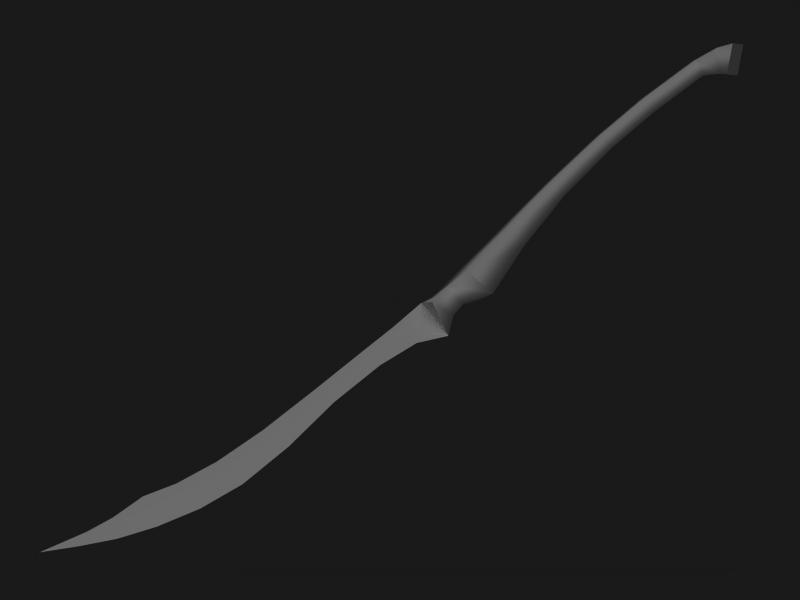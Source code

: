 # Source: long_handled_scimitar_0.blend  (saved by Blender 2.49.2; exported with 4.5.12 LTS)
import bpy
from mathutils import Matrix  # noqa: F401  (used for matrix-valued properties, if any)

bpy.ops.wm.read_factory_settings(use_empty=True)
scene = bpy.context.scene
scene.name = 'Scene'

# ---- collections
col_collection_1 = bpy.data.collections.new('Collection 1'); scene.collection.children.link(col_collection_1)

# ---- materials (node trees are filled in below, after node groups)
mat_scimitarmat = bpy.data.materials.new('ScimitarMat')
mat_scimitarmat.alpha_threshold = 0.0
mat_scimitarmat.preview_render_type = 'FLAT'
mat_scimitarmat.diffuse_color = (1.0, 1.0, 1.0, 1.0)
mat_scimitarmat.roughness = 0.5
mat_scimitarmat.specular_intensity = 1.0
mat_scimitarmat.line_color = (0.0, 0.0, 0.0, 1.0)
mat_wood_001 = bpy.data.materials.new('Wood.001')
mat_wood_001.alpha_threshold = 0.0
mat_wood_001.diffuse_color = (0.1788, 0.1788, 0.1788, 1.0)
mat_wood_001.roughness = 0.5
mat_wood_001.specular_intensity = 0.3
mat_wood_001.line_color = (0.0, 0.0, 0.0, 1.0)
mat_shinysteel_001 = bpy.data.materials.new('ShinySteel.001')
mat_shinysteel_001.alpha_threshold = 0.0
mat_shinysteel_001.diffuse_color = (1.0, 1.0, 1.0, 1.0)
mat_shinysteel_001.roughness = 0.5
mat_shinysteel_001.specular_intensity = 1.0
mat_shinysteel_001.line_color = (0.0, 0.0, 0.0, 1.0)
mat_dullsteel_001 = bpy.data.materials.new('DullSteel.001')
mat_dullsteel_001.alpha_threshold = 0.0
mat_dullsteel_001.diffuse_color = (0.7478, 0.7478, 0.7478, 1.0)
mat_dullsteel_001.roughness = 0.5
mat_dullsteel_001.specular_intensity = 0.75
mat_dullsteel_001.line_color = (0.0, 0.0, 0.0, 1.0)
mat_wood = bpy.data.materials.new('Wood')
mat_wood.alpha_threshold = 0.0
mat_wood.diffuse_color = (0.4289, 0.4116, 0.2681, 1.0)
mat_wood.roughness = 0.5
mat_wood.specular_intensity = 0.3
mat_wood.line_color = (0.0, 0.0, 0.0, 1.0)
mat_shinysteel = bpy.data.materials.new('ShinySteel')
mat_shinysteel.alpha_threshold = 0.0
mat_shinysteel.diffuse_color = (0.5054, 0.5054, 0.5054, 1.0)
mat_shinysteel.roughness = 0.5
mat_shinysteel.specular_intensity = 1.0
mat_shinysteel.line_color = (0.0, 0.0, 0.0, 1.0)
mat_dullsteel = bpy.data.materials.new('DullSteel')
mat_dullsteel.alpha_threshold = 0.0
mat_dullsteel.diffuse_color = (0.5054, 0.5054, 0.5054, 1.0)
mat_dullsteel.roughness = 0.5
mat_dullsteel.specular_intensity = 0.75
mat_dullsteel.line_color = (0.0, 0.0, 0.0, 1.0)
mat_trim = bpy.data.materials.new('Trim')
mat_trim.alpha_threshold = 0.0
mat_trim.diffuse_color = (0.3487, 0.3026, 0.1143, 1.0)
mat_trim.specular_color = (0.6714, 0.6714, 0.1631)
mat_trim.roughness = 0.5
mat_trim.specular_intensity = 1.0
mat_trim.line_color = (0.0, 0.0, 0.0, 1.0)

# ---- material node trees

# ---- world
world_world = bpy.data.worlds.new('World'); scene.world = world_world
world_world.color = (0.1, 0.1, 0.1)
world_world.use_sun_shadow = False
world_world.sun_shadow_jitter_overblur = 0.0
world_world.cycles.sampling_method = 'MANUAL'
world_world.cycles.sample_map_resolution = 256

# ---- cameras
cam_camera_001 = bpy.data.cameras.new('Camera.001')
cam_camera_001.type = 'ORTHO'
cam_camera_001.passepartout_alpha = 0.2
cam_camera_001.clip_end = 100.0
cam_camera_001.lens = 35.0
cam_camera_001.ortho_scale = 1.4
cam_camera_001.show_passepartout = False
cam_camera_001.show_safe_areas = True
cam_camera_001.dof.focus_distance = 0.0
cam_camera_001.dof.aperture_fstop = 128.0

# ---- lights
light_lamp_001 = bpy.data.lights.new('Lamp.001', 'SUN')
light_lamp_001.transmission_factor = 0.0
light_lamp_001.angle = 1.571
light_lamp_001.energy = 1.0
light_lamp_001.shadow_buffer_clip_start = 0.5
light_lamp_001.shadow_soft_size = 1.0
light_lamp_001.shadow_cascade_max_distance = 1000.0
light_lamp_001.cycles.use_multiple_importance_sampling = False

# ---- meshes
me_cube_003 = bpy.data.meshes.new('Cube.003')
me_cube_003.from_pydata([(0.03241, 0.2087, -1.299e-08), (0.07439, 0.08828, -1.456e-08), (0.033, 0.07072, -0.04063), (0.002045, 0.2013, -0.02891), (0.002045, 0.2013, 0.02891), (0.033, 0.07072, 0.04063), (-0.008395, 0.05315, -1.969e-08), (-0.02832, 0.1939, -9.34e-09), (-0.0484, 0.3384, 3.11e-08), (-0.02519, 0.3411, 0.02337), (-0.02519, 0.3411, -0.02337), (-0.001976, 0.3438, 2.814e-08), (-0.0211, 0.4785, 1.587e-07), (-0.04222, 0.4782, -0.02112), (-0.04222, 0.4782, 0.02112), (-0.06334, 0.478, 1.614e-07), (-0.06593, 0.7198, 4.425e-07), (-0.04529, 0.7153, 0.02112), (-0.04529, 0.7153, -0.02112), (-0.02465, 0.7108, 4.398e-07), (-0.005354, 0.7315, 6.012e-07), (-0.0292, 0.7533, -0.03236), (-0.0292, 0.7533, 0.03236), (-0.05305, 0.7752, 6.053e-07), (-0.02486, 0.8106, 7.22e-07), (-0.00941, 0.7744, 0.03932), (-0.00941, 0.7744, -0.03932), (0.006044, 0.7383, 7.17e-07), (-0.06891, 0.5952, 3.019e-07), (-0.04803, 0.5931, -0.02112), (-0.02715, 0.5909, 2.993e-07), (-0.04803, 0.5931, 0.02112), (0.01694, -0.01655, 0.005708), (0.01694, -0.01655, -0.005708), (0.08905, -0.03775, -2.009e-08), (-0.002758, -0.01338, 0.006), (-0.002758, -0.01338, -0.006), (0.01728, -0.08529, 0.005708), (0.05806, -0.0859, -2.738e-08), (0.01728, -0.08529, -0.005708), (0.0016, -0.08647, 0.006), (0.0016, -0.08647, -0.006), (0.01854, -0.1684, 0.005708), (0.04728, -0.1658, -2.738e-08), (0.01854, -0.1684, -0.005708), (0.002867, -0.1685, 0.006), (0.002867, -0.1685, -0.006), (0.04977, -0.283, -2.738e-08), (0.02097, -0.2856, 0.005708), (0.02097, -0.2856, -0.005708), (0.005296, -0.2856, 0.006), (0.005296, -0.2856, -0.006), (0.06646, -0.4127, -2.738e-08), (0.02768, -0.4162, 0.005708), (0.02768, -0.4162, -0.005708), (0.006114, -0.4163, 0.006), (0.006114, -0.4163, -0.006), (0.07003, -0.5314, -2.738e-08), (0.02032, -0.5249, 0.005708), (0.02032, -0.5249, -0.005708), (-0.001144, -0.5228, 0.006), (-0.001144, -0.5228, -0.006), (0.05529, -0.6216, -2.738e-08), (0.003258, -0.6113, 0.005708), (0.003258, -0.6113, -0.005708), (-0.01801, -0.6077, 0.006), (-0.01801, -0.6077, -0.006), (0.02768, -0.7021, -2.738e-08), (-0.01706, -0.6802, 0.005708), (-0.01706, -0.6802, -0.005708), (-0.0412, -0.6674, 0.006), (-0.0412, -0.6674, -0.006), (-0.005719, -0.7683, -2.772e-08), (-0.02982, -0.7391, 0.003425), (-0.02982, -0.7391, -0.003425), (-0.04743, -0.792, 0.001712), (-0.04459, -0.823, -2.797e-08), (-0.04743, -0.792, -0.001712), (-0.08893, -0.8789, -2.738e-08), (-0.04667, -0.7361, 0.0036), (-0.04667, -0.7361, -0.0036), (-0.05882, -0.7901, 0.0018), (-0.05882, -0.7901, -0.0018), (0.0515, 0.04002, -1.397e-08), (0.02372, 0.03264, -0.02874), (0.02372, 0.03264, 0.02874), (-0.004053, 0.02526, -1.761e-08), (0.02811, 0.004328, -0.0314), (0.05952, 0.004087, -1.408e-08), (-0.003289, 0.004568, -1.805e-08), (0.02811, 0.004327, 0.0314), (0.04227, -0.02496, -0.04389), (0.04227, -0.02496, 0.04389)], [], [(0, 1, 2, 3), (4, 7, 6, 5), (0, 4, 5, 1), (2, 6, 7, 3), (3, 7, 8, 10), (4, 0, 11, 9), (7, 4, 9, 8), (0, 3, 10, 11), (11, 10, 13, 12), (8, 9, 14, 15), (9, 11, 12, 14), (10, 8, 15, 13), (19, 18, 21, 20), (16, 17, 22, 23), (17, 19, 20, 22), (18, 16, 23, 21), (21, 23, 24, 26), (22, 20, 27, 25), (23, 22, 25, 24), (20, 21, 26, 27), (25, 27, 26, 24), (15, 28, 29, 13), (28, 16, 18, 29), (12, 30, 31, 14), (30, 19, 17, 31), (14, 31, 28, 15), (31, 17, 16, 28), (13, 29, 30, 12), (29, 18, 19, 30), (34, 32, 37, 38), (33, 34, 38, 39), (32, 35, 40, 37), (36, 33, 39, 41), (35, 36, 41, 40), (38, 37, 42, 43), (39, 38, 43, 44), (37, 40, 45, 42), (41, 39, 44, 46), (40, 41, 46, 45), (43, 42, 48, 47), (44, 43, 47, 49), (42, 45, 50, 48), (46, 44, 49, 51), (45, 46, 51, 50), (47, 48, 53, 52), (49, 47, 52, 54), (48, 50, 55, 53), (51, 49, 54, 56), (50, 51, 56, 55), (52, 53, 58, 57), (54, 52, 57, 59), (53, 55, 60, 58), (56, 54, 59, 61), (55, 56, 61, 60), (57, 58, 63, 62), (59, 57, 62, 64), (58, 60, 65, 63), (61, 59, 64, 66), (60, 61, 66, 65), (62, 63, 68, 67), (64, 62, 67, 69), (63, 65, 70, 68), (66, 64, 69, 71), (65, 66, 71, 70), (67, 68, 73, 72), (69, 67, 72, 74), (72, 73, 75, 76), (74, 72, 76, 77), (70, 71, 80, 79), (79, 80, 82, 81), (75, 81, 78), (78, 81, 82), (76, 78, 77), (77, 78, 82), (68, 70, 79, 73), (73, 79, 81, 75), (69, 74, 80, 71), (74, 77, 82, 80), (75, 78, 76), (2, 1, 83, 84), (5, 6, 86, 85), (1, 5, 85, 83), (6, 2, 84, 86), (84, 83, 88, 87), (85, 86, 89, 90), (83, 85, 90, 88), (86, 84, 87, 89), (87, 88, 34, 91), (88, 90, 92, 34), (35, 89, 36), (35, 92, 90, 89), (36, 89, 87, 91), (33, 36, 91), (33, 91, 34), (32, 34, 92), (32, 92, 35)])
me_cube_003.polygons.foreach_set('use_smooth', [True] * 96)
_k = set([(1, 2), (1, 5), (2, 6), (5, 6), (16, 17), (16, 18), (17, 19), (18, 19), (24, 25), (24, 26), (25, 27), (26, 27), (32, 34), (32, 35), (32, 37), (33, 34), (33, 36), (33, 39), (34, 38), (34, 91), (34, 92), (35, 36), (35, 40), (35, 92), (36, 41), (36, 91), (37, 42), (38, 43), (39, 44), (40, 45), (41, 46), (42, 48), (43, 47), (44, 49), (45, 50), (46, 51), (47, 52), (48, 53), (49, 54), (50, 55), (51, 56), (52, 57), (53, 58), (54, 59), (55, 60), (56, 61), (57, 62), (58, 63), (59, 64), (60, 65), (61, 66), (62, 67), (63, 68), (64, 69), (65, 70), (66, 71), (67, 72), (68, 73), (69, 74), (70, 71), (70, 79), (71, 80), (72, 76), (73, 75), (74, 77), (76, 78), (78, 81), (78, 82), (79, 81), (80, 82)])
me_cube_003.attributes.new('sharp_edge', 'BOOLEAN', 'EDGE').data.foreach_set('value', [ (min(e.vertices), max(e.vertices)) in _k for e in me_cube_003.edges])
_uv = me_cube_003.uv_layers.new(name='UVTex')
_uv.uv.foreach_set('vector', [0.2875, 0.4688, 0.152, 0.5268, 0.1366, 0.411, 0.2805, 0.3818, 0.2805, 0.2, 0.2769, 0.2909, 0.1154, 0.2909, 0.1366, 0.1708, 0.2875, 0.113, 0.2805, 0.2, 0.1366, 0.1708, 0.1521, 0.05496, 0.1366, 0.411, 0.1154, 0.2909, 0.2769, 0.2909, 0.2805, 0.3818, 0.2805, 0.3818, 0.2769, 0.2909, 0.4413, 0.2909, 0.4412, 0.3594, 0.2805, 0.2, 0.2875, 0.113, 0.4427, 0.1539, 0.4412, 0.2224, 0.2769, 0.2909, 0.2805, 0.2, 0.4412, 0.2224, 0.4413, 0.2909, 0.2875, 0.4688, 0.2805, 0.3818, 0.4412, 0.3594, 0.4427, 0.4279, 0.4427, 0.4279, 0.4412, 0.3594, 0.5956, 0.3525, 0.5944, 0.4143, 0.4413, 0.2909, 0.4412, 0.2224, 0.5956, 0.2293, 0.5972, 0.2909, 0.4412, 0.2224, 0.4427, 0.1539, 0.5945, 0.1675, 0.5956, 0.2293, 0.4412, 0.3594, 0.4413, 0.2909, 0.5972, 0.2909, 0.5956, 0.3525, 0.8788, 0.3985, 0.8867, 0.3462, 0.9261, 0.3633, 0.901, 0.4294, 0.8846, 0.2928, 0.8867, 0.2394, 0.9261, 0.2223, 0.9355, 0.2928, 0.8867, 0.2394, 0.8788, 0.1871, 0.901, 0.1562, 0.9261, 0.2223, 0.8867, 0.3462, 0.8846, 0.2928, 0.9355, 0.2928, 0.9261, 0.3633, 0.9261, 0.3633, 0.9355, 0.2928, 0.9755, 0.2928, 0.9526, 0.3841, 0.9261, 0.2223, 0.901, 0.1562, 0.9098, 0.1387, 0.9526, 0.2015, 0.9355, 0.2928, 0.9261, 0.2223, 0.9526, 0.2015, 0.9755, 0.2928, 0.901, 0.4294, 0.9261, 0.3633, 0.9526, 0.3841, 0.9098, 0.4469, 0.743, 0.6139, 0.743, 0.4978, 0.8056, 0.4978, 0.8056, 0.6139, 0.5972, 0.2909, 0.7263, 0.2909, 0.7236, 0.3522, 0.5956, 0.3525, 0.7263, 0.2909, 0.8653, 0.2909, 0.8607, 0.3536, 0.7236, 0.3522, 0.5945, 0.1675, 0.7208, 0.1682, 0.7236, 0.2297, 0.5956, 0.2293, 0.7208, 0.1682, 0.8559, 0.1664, 0.8607, 0.2283, 0.7236, 0.2297, 0.5956, 0.2293, 0.7236, 0.2297, 0.7263, 0.2909, 0.5972, 0.2909, 0.7236, 0.2297, 0.8607, 0.2283, 0.8653, 0.2909, 0.7263, 0.2909, 0.5956, 0.3525, 0.7236, 0.3522, 0.7208, 0.4137, 0.5944, 0.4143, 0.7236, 0.3522, 0.8607, 0.3536, 0.8559, 0.4154, 0.7208, 0.4137, 0.9523, 0.5688, 0.981, 0.7224, 0.9007, 0.7296, 0.8981, 0.6405, 0.981, 0.8321, 0.9522, 0.9858, 0.898, 0.9139, 0.9007, 0.8248, 0.981, 0.7224, 0.986, 0.7643, 0.9, 0.764, 0.9007, 0.7296, 0.986, 0.7902, 0.981, 0.8321, 0.9007, 0.8248, 0.9, 0.7903, 0.986, 0.7643, 0.986, 0.7902, 0.9, 0.7903, 0.9, 0.764, 0.8981, 0.6405, 0.9007, 0.7296, 0.8035, 0.7302, 0.8059, 0.6683, 0.9007, 0.8248, 0.898, 0.9139, 0.8057, 0.886, 0.8034, 0.8242, 0.9007, 0.7296, 0.9, 0.764, 0.8035, 0.7631, 0.8035, 0.7302, 0.9, 0.7903, 0.9007, 0.8248, 0.8034, 0.8242, 0.8036, 0.7913, 0.9, 0.764, 0.9, 0.7903, 0.8036, 0.7913, 0.8035, 0.7631, 0.8059, 0.6683, 0.8035, 0.7302, 0.673, 0.7269, 0.6757, 0.6677, 0.8034, 0.8242, 0.8057, 0.886, 0.6753, 0.8842, 0.673, 0.825, 0.8035, 0.7302, 0.8035, 0.7631, 0.673, 0.7598, 0.673, 0.7269, 0.8036, 0.7913, 0.8034, 0.8242, 0.673, 0.825, 0.6732, 0.7922, 0.8035, 0.7631, 0.8036, 0.7913, 0.6732, 0.7922, 0.673, 0.7598, 0.6757, 0.6677, 0.673, 0.7269, 0.5333, 0.7142, 0.5385, 0.6358, 0.673, 0.825, 0.6753, 0.8842, 0.5381, 0.9128, 0.5332, 0.8344, 0.673, 0.7269, 0.673, 0.7598, 0.5326, 0.7586, 0.5333, 0.7142, 0.6732, 0.7922, 0.673, 0.825, 0.5332, 0.8344, 0.5328, 0.79, 0.673, 0.7598, 0.6732, 0.7922, 0.5328, 0.79, 0.5326, 0.7586, 0.5385, 0.6358, 0.5333, 0.7142, 0.4103, 0.7137, 0.4107, 0.6084, 0.5332, 0.8344, 0.5381, 0.9128, 0.4103, 0.9386, 0.4102, 0.8333, 0.5333, 0.7142, 0.5326, 0.7586, 0.4096, 0.7597, 0.4103, 0.7137, 0.5328, 0.79, 0.5332, 0.8344, 0.4102, 0.8333, 0.4096, 0.7873, 0.5326, 0.7586, 0.5328, 0.79, 0.4096, 0.7873, 0.4096, 0.7597, 0.4107, 0.6084, 0.4103, 0.7137, 0.3089, 0.7148, 0.3107, 0.6045, 0.4102, 0.8333, 0.4103, 0.9386, 0.3106, 0.9423, 0.3088, 0.832, 0.4103, 0.7137, 0.4096, 0.7597, 0.3065, 0.7605, 0.3089, 0.7148, 0.4096, 0.7873, 0.4102, 0.8333, 0.3088, 0.832, 0.3064, 0.7864, 0.4096, 0.7597, 0.4096, 0.7873, 0.3064, 0.7864, 0.3065, 0.7605, 0.3107, 0.6045, 0.3089, 0.7148, 0.2315, 0.7152, 0.2174, 0.6194, 0.3088, 0.832, 0.3106, 0.9423, 0.2172, 0.9275, 0.2315, 0.8317, 0.3089, 0.7148, 0.3065, 0.7605, 0.2391, 0.7625, 0.2315, 0.7152, 0.3064, 0.7864, 0.3088, 0.832, 0.2315, 0.8317, 0.2393, 0.7842, 0.3065, 0.7605, 0.3064, 0.7864, 0.2393, 0.7842, 0.2391, 0.7625, 0.2174, 0.6194, 0.2315, 0.7152, 0.1663, 0.7273, 0.138, 0.6656, 0.2315, 0.8317, 0.2172, 0.9275, 0.1376, 0.8805, 0.1662, 0.8189, 0.138, 0.6656, 0.1663, 0.7273, 0.1015, 0.7395, 0.07096, 0.7197, 0.1662, 0.8189, 0.1376, 0.8805, 0.07058, 0.8247, 0.1013, 0.8056, 0.2391, 0.7625, 0.2393, 0.7842, 0.167, 0.7818, 0.1669, 0.7644, 0.1669, 0.7644, 0.167, 0.7818, 0.1001, 0.7815, 0.1002, 0.7634, 0.1015, 0.7395, 0.1002, 0.7634, 0.007767, 0.7714, 0.007767, 0.7714, 0.1002, 0.7634, 0.1001, 0.7815, 0.07058, 0.8247, 0.007767, 0.7714, 0.1013, 0.8056, 0.1013, 0.8056, 0.007767, 0.7714, 0.1001, 0.7815, 0.2315, 0.7152, 0.2391, 0.7625, 0.1669, 0.7644, 0.1663, 0.7273, 0.1663, 0.7273, 0.1669, 0.7644, 0.1002, 0.7634, 0.1015, 0.7395, 0.2315, 0.8317, 0.1662, 0.8189, 0.167, 0.7818, 0.2393, 0.7842, 0.1662, 0.8189, 0.1013, 0.8056, 0.1001, 0.7815, 0.167, 0.7818, 0.1015, 0.7395, 0.007767, 0.7714, 0.07096, 0.7197, 0.1366, 0.411, 0.152, 0.5268, 0.09676, 0.4873, 0.08856, 0.3951, 0.1366, 0.1708, 0.1154, 0.2909, 0.08051, 0.2909, 0.08856, 0.1867, 0.1521, 0.05496, 0.1366, 0.1708, 0.08856, 0.1867, 0.09676, 0.09441, 0.1154, 0.2909, 0.1366, 0.411, 0.08856, 0.3951, 0.08051, 0.2909, 0.08856, 0.3951, 0.09676, 0.4873, 0.05725, 0.5043, 0.04921, 0.4003, 0.08856, 0.1867, 0.08051, 0.2909, 0.05402, 0.2909, 0.04921, 0.1815, 0.09676, 0.09441, 0.08856, 0.1867, 0.04921, 0.1815, 0.05725, 0.07746, 0.08051, 0.2909, 0.08856, 0.3951, 0.04921, 0.4003, 0.05402, 0.2909, 0.04921, 0.4003, 0.05725, 0.5043, 0.008619, 0.5688, 0.007768, 0.4271, 0.05725, 0.07746, 0.04921, 0.1815, 0.007767, 0.1547, 0.008618, 0.01297, 0.03222, 0.2788, 0.05402, 0.2909, 0.03222, 0.303, 0.03222, 0.2788, 0.007767, 0.1547, 0.04921, 0.1815, 0.05402, 0.2909, 0.03222, 0.303, 0.05402, 0.2909, 0.04921, 0.4003, 0.007768, 0.4271, 0.6585, 0.5807, 0.6362, 0.5824, 0.6856, 0.4978, 0.6585, 0.5807, 0.6856, 0.4978, 0.743, 0.5824, 0.5517, 0.4995, 0.6362, 0.4978, 0.5788, 0.5824, 0.5517, 0.4995, 0.5788, 0.5824, 0.5293, 0.4978])
me_cube_003.materials.append(mat_scimitarmat)
me_cube_003.use_remesh_preserve_volume = False
me_cube_003.use_remesh_preserve_attributes = False
me_cube_003.use_mirror_vertex_groups = False
me_cube_003.update()
me_cube_002 = bpy.data.meshes.new('Cube.002')
me_cube_002.from_pydata([(0.03241, 0.2087, -1.299e-08), (0.07439, 0.08828, -1.456e-08), (0.033, 0.07072, -0.04063), (0.002045, 0.2013, -0.02891), (0.002045, 0.2013, 0.02891), (0.033, 0.07072, 0.04063), (-0.008395, 0.05315, -1.969e-08), (-0.02832, 0.1939, -9.34e-09), (-0.0484, 0.3384, 3.11e-08), (-0.02519, 0.3411, 0.02337), (-0.02519, 0.3411, -0.02337), (-0.001976, 0.3438, 2.814e-08), (-0.0211, 0.4785, 1.587e-07), (-0.04222, 0.4782, -0.02112), (-0.04222, 0.4782, 0.02112), (-0.06334, 0.478, 1.614e-07), (-0.06593, 0.7198, 4.425e-07), (-0.04529, 0.7153, 0.02112), (-0.04529, 0.7153, -0.02112), (-0.02465, 0.7108, 4.398e-07), (-0.005354, 0.7315, 6.012e-07), (-0.0292, 0.7533, -0.03236), (-0.0292, 0.7533, 0.03236), (-0.05305, 0.7752, 6.053e-07), (-0.02486, 0.8106, 7.22e-07), (-0.00941, 0.7744, 0.03932), (-0.00941, 0.7744, -0.03932), (0.006044, 0.7383, 7.17e-07), (-0.06891, 0.5952, 3.019e-07), (-0.04803, 0.5931, -0.02112), (-0.02715, 0.5909, 2.993e-07), (-0.04803, 0.5931, 0.02112), (0.01694, -0.01655, 0.005708), (0.01694, -0.01655, -0.005708), (0.08905, -0.03775, -2.009e-08), (-0.002758, -0.01338, 0.006), (-0.002758, -0.01338, -0.006), (0.01728, -0.08529, 0.005708), (0.05806, -0.0859, -2.738e-08), (0.01728, -0.08529, -0.005708), (0.0016, -0.08647, 0.006), (0.0016, -0.08647, -0.006), (0.01854, -0.1684, 0.005708), (0.04728, -0.1658, -2.738e-08), (0.01854, -0.1684, -0.005708), (0.002867, -0.1685, 0.006), (0.002867, -0.1685, -0.006), (0.04977, -0.283, -2.738e-08), (0.02097, -0.2856, 0.005708), (0.02097, -0.2856, -0.005708), (0.005296, -0.2856, 0.006), (0.005296, -0.2856, -0.006), (0.06646, -0.4127, -2.738e-08), (0.02768, -0.4162, 0.005708), (0.02768, -0.4162, -0.005708), (0.006114, -0.4163, 0.006), (0.006114, -0.4163, -0.006), (0.07003, -0.5314, -2.738e-08), (0.02032, -0.5249, 0.005708), (0.02032, -0.5249, -0.005708), (-0.001144, -0.5228, 0.006), (-0.001144, -0.5228, -0.006), (0.05529, -0.6216, -2.738e-08), (0.003258, -0.6113, 0.005708), (0.003258, -0.6113, -0.005708), (-0.01801, -0.6077, 0.006), (-0.01801, -0.6077, -0.006), (0.02768, -0.7021, -2.738e-08), (-0.01706, -0.6802, 0.005708), (-0.01706, -0.6802, -0.005708), (-0.0412, -0.6674, 0.006), (-0.0412, -0.6674, -0.006), (-0.005719, -0.7683, -2.772e-08), (-0.02982, -0.7391, 0.003425), (-0.02982, -0.7391, -0.003425), (-0.04743, -0.792, 0.001712), (-0.04459, -0.823, -2.797e-08), (-0.04743, -0.792, -0.001712), (-0.08893, -0.8789, -2.738e-08), (-0.04667, -0.7361, 0.0036), (-0.04667, -0.7361, -0.0036), (-0.05882, -0.7901, 0.0018), (-0.05882, -0.7901, -0.0018), (0.0515, 0.04002, -1.397e-08), (0.02372, 0.03264, -0.02874), (0.02372, 0.03264, 0.02874), (-0.004053, 0.02526, -1.761e-08), (0.02811, 0.004328, -0.0314), (0.05952, 0.004087, -1.408e-08), (-0.003289, 0.004568, -1.805e-08), (0.02811, 0.004327, 0.0314), (0.04227, -0.02496, -0.04389), (0.04227, -0.02496, 0.04389)], [], [(0, 1, 2, 3), (4, 7, 6, 5), (0, 4, 5, 1), (2, 6, 7, 3), (3, 7, 8, 10), (4, 0, 11, 9), (7, 4, 9, 8), (0, 3, 10, 11), (11, 10, 13, 12), (8, 9, 14, 15), (9, 11, 12, 14), (10, 8, 15, 13), (19, 18, 21, 20), (16, 17, 22, 23), (17, 19, 20, 22), (18, 16, 23, 21), (21, 23, 24, 26), (22, 20, 27, 25), (23, 22, 25, 24), (20, 21, 26, 27), (25, 27, 26, 24), (15, 28, 29, 13), (28, 16, 18, 29), (12, 30, 31, 14), (30, 19, 17, 31), (14, 31, 28, 15), (31, 17, 16, 28), (13, 29, 30, 12), (29, 18, 19, 30), (34, 32, 37, 38), (33, 34, 38, 39), (32, 35, 40, 37), (36, 33, 39, 41), (35, 36, 41, 40), (38, 37, 42, 43), (39, 38, 43, 44), (37, 40, 45, 42), (41, 39, 44, 46), (40, 41, 46, 45), (43, 42, 48, 47), (44, 43, 47, 49), (42, 45, 50, 48), (46, 44, 49, 51), (45, 46, 51, 50), (47, 48, 53, 52), (49, 47, 52, 54), (48, 50, 55, 53), (51, 49, 54, 56), (50, 51, 56, 55), (52, 53, 58, 57), (54, 52, 57, 59), (53, 55, 60, 58), (56, 54, 59, 61), (55, 56, 61, 60), (57, 58, 63, 62), (59, 57, 62, 64), (58, 60, 65, 63), (61, 59, 64, 66), (60, 61, 66, 65), (62, 63, 68, 67), (64, 62, 67, 69), (63, 65, 70, 68), (66, 64, 69, 71), (65, 66, 71, 70), (67, 68, 73, 72), (69, 67, 72, 74), (72, 73, 75, 76), (74, 72, 76, 77), (70, 71, 80, 79), (79, 80, 82, 81), (75, 81, 78), (78, 81, 82), (76, 78, 77), (77, 78, 82), (68, 70, 79, 73), (73, 79, 81, 75), (69, 74, 80, 71), (74, 77, 82, 80), (75, 78, 76), (2, 1, 83, 84), (5, 6, 86, 85), (1, 5, 85, 83), (6, 2, 84, 86), (84, 83, 88, 87), (85, 86, 89, 90), (83, 85, 90, 88), (86, 84, 87, 89), (87, 88, 34, 91), (88, 90, 92, 34), (35, 89, 36), (35, 92, 90, 89), (36, 89, 87, 91), (33, 36, 91), (33, 91, 34), (32, 34, 92), (32, 92, 35)])
me_cube_002.polygons.foreach_set('use_smooth', [True] * 96)
me_cube_002.polygons.foreach_set('material_index', [0, 0, 0, 0, 0, 0, 0, 0, 0, 0, 0, 0, 3, 3, 3, 3, 3, 3, 3, 3, 3, 0, 0, 0, 0, 0, 0, 0, 0, 1, 1, 2, 2, 2, 1, 1, 2, 2, 2, 1, 1, 2, 2, 2, 1, 1, 2, 2, 2, 1, 1, 2, 2, 2, 1, 1, 2, 2, 2, 1, 1, 2, 2, 2, 1, 1, 1, 1, 2, 2, 2, 2, 1, 2, 2, 2, 2, 2, 1, 0, 0, 0, 0, 0, 0, 0, 0, 0, 0, 0, 0, 0, 0, 0, 0, 0])
_k = set([(1, 2), (1, 5), (2, 6), (5, 6), (16, 17), (16, 18), (17, 19), (18, 19), (24, 25), (24, 26), (25, 27), (26, 27), (32, 34), (32, 35), (32, 37), (33, 34), (33, 36), (33, 39), (34, 38), (34, 91), (34, 92), (35, 36), (35, 40), (35, 92), (36, 41), (36, 91), (37, 42), (38, 43), (39, 44), (40, 45), (41, 46), (42, 48), (43, 47), (44, 49), (45, 50), (46, 51), (47, 52), (48, 53), (49, 54), (50, 55), (51, 56), (52, 57), (53, 58), (54, 59), (55, 60), (56, 61), (57, 62), (58, 63), (59, 64), (60, 65), (61, 66), (62, 67), (63, 68), (64, 69), (65, 70), (66, 71), (67, 72), (68, 73), (69, 74), (70, 71), (70, 79), (71, 80), (72, 76), (73, 75), (74, 77), (76, 78), (78, 81), (78, 82), (79, 81), (80, 82)])
me_cube_002.attributes.new('sharp_edge', 'BOOLEAN', 'EDGE').data.foreach_set('value', [ (min(e.vertices), max(e.vertices)) in _k for e in me_cube_002.edges])
_uv = me_cube_002.uv_layers.new(name='UVTex')
_uv.uv.foreach_set('vector', [0.2875, 0.4688, 0.152, 0.5268, 0.1366, 0.411, 0.2805, 0.3818, 0.2805, 0.2, 0.2769, 0.2909, 0.1154, 0.2909, 0.1366, 0.1708, 0.2875, 0.113, 0.2805, 0.2, 0.1366, 0.1708, 0.1521, 0.05496, 0.1366, 0.411, 0.1154, 0.2909, 0.2769, 0.2909, 0.2805, 0.3818, 0.2805, 0.3818, 0.2769, 0.2909, 0.4413, 0.2909, 0.4412, 0.3594, 0.2805, 0.2, 0.2875, 0.113, 0.4427, 0.1539, 0.4412, 0.2224, 0.2769, 0.2909, 0.2805, 0.2, 0.4412, 0.2224, 0.4413, 0.2909, 0.2875, 0.4688, 0.2805, 0.3818, 0.4412, 0.3594, 0.4427, 0.4279, 0.4427, 0.4279, 0.4412, 0.3594, 0.5956, 0.3525, 0.5944, 0.4143, 0.4413, 0.2909, 0.4412, 0.2224, 0.5956, 0.2293, 0.5972, 0.2909, 0.4412, 0.2224, 0.4427, 0.1539, 0.5945, 0.1675, 0.5956, 0.2293, 0.4412, 0.3594, 0.4413, 0.2909, 0.5972, 0.2909, 0.5956, 0.3525, 0.8788, 0.3985, 0.8867, 0.3462, 0.9261, 0.3633, 0.901, 0.4294, 0.8846, 0.2928, 0.8867, 0.2394, 0.9261, 0.2223, 0.9355, 0.2928, 0.8867, 0.2394, 0.8788, 0.1871, 0.901, 0.1562, 0.9261, 0.2223, 0.8867, 0.3462, 0.8846, 0.2928, 0.9355, 0.2928, 0.9261, 0.3633, 0.9261, 0.3633, 0.9355, 0.2928, 0.9755, 0.2928, 0.9526, 0.3841, 0.9261, 0.2223, 0.901, 0.1562, 0.9098, 0.1387, 0.9526, 0.2015, 0.9355, 0.2928, 0.9261, 0.2223, 0.9526, 0.2015, 0.9755, 0.2928, 0.901, 0.4294, 0.9261, 0.3633, 0.9526, 0.3841, 0.9098, 0.4469, 0.743, 0.6139, 0.743, 0.4978, 0.8056, 0.4978, 0.8056, 0.6139, 0.5972, 0.2909, 0.7263, 0.2909, 0.7236, 0.3522, 0.5956, 0.3525, 0.7263, 0.2909, 0.8653, 0.2909, 0.8607, 0.3536, 0.7236, 0.3522, 0.5945, 0.1675, 0.7208, 0.1682, 0.7236, 0.2297, 0.5956, 0.2293, 0.7208, 0.1682, 0.8559, 0.1664, 0.8607, 0.2283, 0.7236, 0.2297, 0.5956, 0.2293, 0.7236, 0.2297, 0.7263, 0.2909, 0.5972, 0.2909, 0.7236, 0.2297, 0.8607, 0.2283, 0.8653, 0.2909, 0.7263, 0.2909, 0.5956, 0.3525, 0.7236, 0.3522, 0.7208, 0.4137, 0.5944, 0.4143, 0.7236, 0.3522, 0.8607, 0.3536, 0.8559, 0.4154, 0.7208, 0.4137, 0.9523, 0.5688, 0.981, 0.7224, 0.9007, 0.7296, 0.8981, 0.6405, 0.981, 0.8321, 0.9522, 0.9858, 0.898, 0.9139, 0.9007, 0.8248, 0.981, 0.7224, 0.986, 0.7643, 0.9, 0.764, 0.9007, 0.7296, 0.986, 0.7902, 0.981, 0.8321, 0.9007, 0.8248, 0.9, 0.7903, 0.986, 0.7643, 0.986, 0.7902, 0.9, 0.7903, 0.9, 0.764, 0.8981, 0.6405, 0.9007, 0.7296, 0.8035, 0.7302, 0.8059, 0.6683, 0.9007, 0.8248, 0.898, 0.9139, 0.8057, 0.886, 0.8034, 0.8242, 0.9007, 0.7296, 0.9, 0.764, 0.8035, 0.7631, 0.8035, 0.7302, 0.9, 0.7903, 0.9007, 0.8248, 0.8034, 0.8242, 0.8036, 0.7913, 0.9, 0.764, 0.9, 0.7903, 0.8036, 0.7913, 0.8035, 0.7631, 0.8059, 0.6683, 0.8035, 0.7302, 0.673, 0.7269, 0.6757, 0.6677, 0.8034, 0.8242, 0.8057, 0.886, 0.6753, 0.8842, 0.673, 0.825, 0.8035, 0.7302, 0.8035, 0.7631, 0.673, 0.7598, 0.673, 0.7269, 0.8036, 0.7913, 0.8034, 0.8242, 0.673, 0.825, 0.6732, 0.7922, 0.8035, 0.7631, 0.8036, 0.7913, 0.6732, 0.7922, 0.673, 0.7598, 0.6757, 0.6677, 0.673, 0.7269, 0.5333, 0.7142, 0.5385, 0.6358, 0.673, 0.825, 0.6753, 0.8842, 0.5381, 0.9128, 0.5332, 0.8344, 0.673, 0.7269, 0.673, 0.7598, 0.5326, 0.7586, 0.5333, 0.7142, 0.6732, 0.7922, 0.673, 0.825, 0.5332, 0.8344, 0.5328, 0.79, 0.673, 0.7598, 0.6732, 0.7922, 0.5328, 0.79, 0.5326, 0.7586, 0.5385, 0.6358, 0.5333, 0.7142, 0.4103, 0.7137, 0.4107, 0.6084, 0.5332, 0.8344, 0.5381, 0.9128, 0.4103, 0.9386, 0.4102, 0.8333, 0.5333, 0.7142, 0.5326, 0.7586, 0.4096, 0.7597, 0.4103, 0.7137, 0.5328, 0.79, 0.5332, 0.8344, 0.4102, 0.8333, 0.4096, 0.7873, 0.5326, 0.7586, 0.5328, 0.79, 0.4096, 0.7873, 0.4096, 0.7597, 0.4107, 0.6084, 0.4103, 0.7137, 0.3089, 0.7148, 0.3107, 0.6045, 0.4102, 0.8333, 0.4103, 0.9386, 0.3106, 0.9423, 0.3088, 0.832, 0.4103, 0.7137, 0.4096, 0.7597, 0.3065, 0.7605, 0.3089, 0.7148, 0.4096, 0.7873, 0.4102, 0.8333, 0.3088, 0.832, 0.3064, 0.7864, 0.4096, 0.7597, 0.4096, 0.7873, 0.3064, 0.7864, 0.3065, 0.7605, 0.3107, 0.6045, 0.3089, 0.7148, 0.2315, 0.7152, 0.2174, 0.6194, 0.3088, 0.832, 0.3106, 0.9423, 0.2172, 0.9275, 0.2315, 0.8317, 0.3089, 0.7148, 0.3065, 0.7605, 0.2391, 0.7625, 0.2315, 0.7152, 0.3064, 0.7864, 0.3088, 0.832, 0.2315, 0.8317, 0.2393, 0.7842, 0.3065, 0.7605, 0.3064, 0.7864, 0.2393, 0.7842, 0.2391, 0.7625, 0.2174, 0.6194, 0.2315, 0.7152, 0.1663, 0.7273, 0.138, 0.6656, 0.2315, 0.8317, 0.2172, 0.9275, 0.1376, 0.8805, 0.1662, 0.8189, 0.138, 0.6656, 0.1663, 0.7273, 0.1015, 0.7395, 0.07096, 0.7197, 0.1662, 0.8189, 0.1376, 0.8805, 0.07058, 0.8247, 0.1013, 0.8056, 0.2391, 0.7625, 0.2393, 0.7842, 0.167, 0.7818, 0.1669, 0.7644, 0.1669, 0.7644, 0.167, 0.7818, 0.1001, 0.7815, 0.1002, 0.7634, 0.1015, 0.7395, 0.1002, 0.7634, 0.007767, 0.7714, 0.007767, 0.7714, 0.1002, 0.7634, 0.1001, 0.7815, 0.07058, 0.8247, 0.007767, 0.7714, 0.1013, 0.8056, 0.1013, 0.8056, 0.007767, 0.7714, 0.1001, 0.7815, 0.2315, 0.7152, 0.2391, 0.7625, 0.1669, 0.7644, 0.1663, 0.7273, 0.1663, 0.7273, 0.1669, 0.7644, 0.1002, 0.7634, 0.1015, 0.7395, 0.2315, 0.8317, 0.1662, 0.8189, 0.167, 0.7818, 0.2393, 0.7842, 0.1662, 0.8189, 0.1013, 0.8056, 0.1001, 0.7815, 0.167, 0.7818, 0.1015, 0.7395, 0.007767, 0.7714, 0.07096, 0.7197, 0.1366, 0.411, 0.152, 0.5268, 0.09676, 0.4873, 0.08856, 0.3951, 0.1366, 0.1708, 0.1154, 0.2909, 0.08051, 0.2909, 0.08856, 0.1867, 0.1521, 0.05496, 0.1366, 0.1708, 0.08856, 0.1867, 0.09676, 0.09441, 0.1154, 0.2909, 0.1366, 0.411, 0.08856, 0.3951, 0.08051, 0.2909, 0.08856, 0.3951, 0.09676, 0.4873, 0.05725, 0.5043, 0.04921, 0.4003, 0.08856, 0.1867, 0.08051, 0.2909, 0.05402, 0.2909, 0.04921, 0.1815, 0.09676, 0.09441, 0.08856, 0.1867, 0.04921, 0.1815, 0.05725, 0.07746, 0.08051, 0.2909, 0.08856, 0.3951, 0.04921, 0.4003, 0.05402, 0.2909, 0.04921, 0.4003, 0.05725, 0.5043, 0.008619, 0.5688, 0.007768, 0.4271, 0.05725, 0.07746, 0.04921, 0.1815, 0.007767, 0.1547, 0.008618, 0.01297, 0.03222, 0.2788, 0.05402, 0.2909, 0.03222, 0.303, 0.03222, 0.2788, 0.007767, 0.1547, 0.04921, 0.1815, 0.05402, 0.2909, 0.03222, 0.303, 0.05402, 0.2909, 0.04921, 0.4003, 0.007768, 0.4271, 0.6585, 0.5807, 0.6362, 0.5824, 0.6856, 0.4978, 0.6585, 0.5807, 0.6856, 0.4978, 0.743, 0.5824, 0.5517, 0.4995, 0.6362, 0.4978, 0.5788, 0.5824, 0.5517, 0.4995, 0.5788, 0.5824, 0.5293, 0.4978])
me_cube_002.materials.append(mat_wood_001)
me_cube_002.materials.append(mat_shinysteel_001)
me_cube_002.materials.append(mat_dullsteel_001)
me_cube_002.materials.append(mat_trim)
me_cube_002.use_remesh_preserve_volume = False
me_cube_002.use_remesh_preserve_attributes = False
me_cube_002.use_mirror_vertex_groups = False
me_cube_002.update()
me_cube_001 = bpy.data.meshes.new('Cube.001')
me_cube_001.from_pydata([(0.03241, 0.2087, -1.299e-08), (0.07439, 0.08828, -1.456e-08), (0.033, 0.07072, -0.04063), (0.002045, 0.2013, -0.02891), (0.002045, 0.2013, 0.02891), (0.033, 0.07072, 0.04063), (-0.008395, 0.05315, -1.969e-08), (-0.02832, 0.1939, -9.34e-09), (-0.0484, 0.3384, 3.11e-08), (-0.02519, 0.3411, 0.02337), (-0.02519, 0.3411, -0.02337), (-0.001976, 0.3438, 2.814e-08), (-0.0211, 0.4785, 1.587e-07), (-0.04222, 0.4782, -0.02112), (-0.04222, 0.4782, 0.02112), (-0.06334, 0.478, 1.614e-07), (-0.06593, 0.7198, 4.425e-07), (-0.04529, 0.7153, 0.02112), (-0.04529, 0.7153, -0.02112), (-0.02465, 0.7108, 4.398e-07), (-0.005354, 0.7315, 6.012e-07), (-0.0292, 0.7533, -0.03236), (-0.0292, 0.7533, 0.03236), (-0.05305, 0.7752, 6.053e-07), (-0.02486, 0.8106, 7.22e-07), (-0.00941, 0.7744, 0.03932), (-0.00941, 0.7744, -0.03932), (0.006044, 0.7383, 7.17e-07), (-0.06891, 0.5952, 3.019e-07), (-0.04803, 0.5931, -0.02112), (-0.02715, 0.5909, 2.993e-07), (-0.04803, 0.5931, 0.02112), (0.01694, -0.01655, 0.005708), (0.01694, -0.01655, -0.005708), (0.08905, -0.03775, -2.009e-08), (-0.002758, -0.01338, 0.006), (-0.002758, -0.01338, -0.006), (0.01728, -0.08529, 0.005708), (0.05806, -0.0859, -2.738e-08), (0.01728, -0.08529, -0.005708), (0.0016, -0.08647, 0.006), (0.0016, -0.08647, -0.006), (0.01854, -0.1684, 0.005708), (0.04728, -0.1658, -2.738e-08), (0.01854, -0.1684, -0.005708), (0.002867, -0.1685, 0.006), (0.002867, -0.1685, -0.006), (0.04977, -0.283, -2.738e-08), (0.02097, -0.2856, 0.005708), (0.02097, -0.2856, -0.005708), (0.005296, -0.2856, 0.006), (0.005296, -0.2856, -0.006), (0.06646, -0.4127, -2.738e-08), (0.02768, -0.4162, 0.005708), (0.02768, -0.4162, -0.005708), (0.006114, -0.4163, 0.006), (0.006114, -0.4163, -0.006), (0.07003, -0.5314, -2.738e-08), (0.02032, -0.5249, 0.005708), (0.02032, -0.5249, -0.005708), (-0.001144, -0.5228, 0.006), (-0.001144, -0.5228, -0.006), (0.05529, -0.6216, -2.738e-08), (0.003258, -0.6113, 0.005708), (0.003258, -0.6113, -0.005708), (-0.01801, -0.6077, 0.006), (-0.01801, -0.6077, -0.006), (0.02768, -0.7021, -2.738e-08), (-0.01706, -0.6802, 0.005708), (-0.01706, -0.6802, -0.005708), (-0.0412, -0.6674, 0.006), (-0.0412, -0.6674, -0.006), (-0.005719, -0.7683, -2.772e-08), (-0.02982, -0.7391, 0.003425), (-0.02982, -0.7391, -0.003425), (-0.04743, -0.792, 0.001712), (-0.04459, -0.823, -2.797e-08), (-0.04743, -0.792, -0.001712), (-0.08893, -0.8789, -2.738e-08), (-0.04667, -0.7361, 0.0036), (-0.04667, -0.7361, -0.0036), (-0.05882, -0.7901, 0.0018), (-0.05882, -0.7901, -0.0018), (0.0515, 0.04002, -1.397e-08), (0.02372, 0.03264, -0.02874), (0.02372, 0.03264, 0.02874), (-0.004053, 0.02526, -1.761e-08), (0.02811, 0.004328, -0.0314), (0.05952, 0.004087, -1.408e-08), (-0.003289, 0.004568, -1.805e-08), (0.02811, 0.004327, 0.0314), (0.04227, -0.02496, -0.04389), (0.04227, -0.02496, 0.04389)], [], [(0, 1, 2, 3), (4, 7, 6, 5), (0, 4, 5, 1), (2, 6, 7, 3), (3, 7, 8, 10), (4, 0, 11, 9), (7, 4, 9, 8), (0, 3, 10, 11), (11, 10, 13, 12), (8, 9, 14, 15), (9, 11, 12, 14), (10, 8, 15, 13), (19, 18, 21, 20), (16, 17, 22, 23), (17, 19, 20, 22), (18, 16, 23, 21), (21, 23, 24, 26), (22, 20, 27, 25), (23, 22, 25, 24), (20, 21, 26, 27), (25, 27, 26, 24), (15, 28, 29, 13), (28, 16, 18, 29), (12, 30, 31, 14), (30, 19, 17, 31), (14, 31, 28, 15), (31, 17, 16, 28), (13, 29, 30, 12), (29, 18, 19, 30), (34, 32, 37, 38), (33, 34, 38, 39), (32, 35, 40, 37), (36, 33, 39, 41), (35, 36, 41, 40), (38, 37, 42, 43), (39, 38, 43, 44), (37, 40, 45, 42), (41, 39, 44, 46), (40, 41, 46, 45), (43, 42, 48, 47), (44, 43, 47, 49), (42, 45, 50, 48), (46, 44, 49, 51), (45, 46, 51, 50), (47, 48, 53, 52), (49, 47, 52, 54), (48, 50, 55, 53), (51, 49, 54, 56), (50, 51, 56, 55), (52, 53, 58, 57), (54, 52, 57, 59), (53, 55, 60, 58), (56, 54, 59, 61), (55, 56, 61, 60), (57, 58, 63, 62), (59, 57, 62, 64), (58, 60, 65, 63), (61, 59, 64, 66), (60, 61, 66, 65), (62, 63, 68, 67), (64, 62, 67, 69), (63, 65, 70, 68), (66, 64, 69, 71), (65, 66, 71, 70), (67, 68, 73, 72), (69, 67, 72, 74), (72, 73, 75, 76), (74, 72, 76, 77), (70, 71, 80, 79), (79, 80, 82, 81), (75, 81, 78), (78, 81, 82), (76, 78, 77), (77, 78, 82), (68, 70, 79, 73), (73, 79, 81, 75), (69, 74, 80, 71), (74, 77, 82, 80), (75, 78, 76), (2, 1, 83, 84), (5, 6, 86, 85), (1, 5, 85, 83), (6, 2, 84, 86), (84, 83, 88, 87), (85, 86, 89, 90), (83, 85, 90, 88), (86, 84, 87, 89), (87, 88, 34, 91), (88, 90, 92, 34), (35, 89, 36), (35, 92, 90, 89), (36, 89, 87, 91), (33, 36, 91), (33, 91, 34), (32, 34, 92), (32, 92, 35)])
me_cube_001.polygons.foreach_set('use_smooth', [True] * 96)
me_cube_001.polygons.foreach_set('material_index', [0, 0, 0, 0, 0, 0, 0, 0, 0, 0, 0, 0, 3, 3, 3, 3, 3, 3, 3, 3, 3, 0, 0, 0, 0, 0, 0, 0, 0, 1, 1, 2, 2, 2, 1, 1, 2, 2, 2, 1, 1, 2, 2, 2, 1, 1, 2, 2, 2, 1, 1, 2, 2, 2, 1, 1, 2, 2, 2, 1, 1, 2, 2, 2, 1, 1, 1, 1, 2, 2, 2, 2, 1, 2, 2, 2, 2, 2, 1, 0, 0, 0, 0, 0, 0, 0, 0, 0, 0, 0, 0, 0, 0, 0, 0, 0])
_k = set([(1, 2), (1, 5), (2, 6), (5, 6), (16, 17), (16, 18), (17, 19), (18, 19), (24, 25), (24, 26), (25, 27), (26, 27), (32, 34), (32, 35), (32, 37), (33, 34), (33, 36), (33, 39), (34, 38), (34, 91), (34, 92), (35, 36), (35, 40), (35, 92), (36, 41), (36, 91), (37, 42), (38, 43), (39, 44), (40, 45), (41, 46), (42, 48), (43, 47), (44, 49), (45, 50), (46, 51), (47, 52), (48, 53), (49, 54), (50, 55), (51, 56), (52, 57), (53, 58), (54, 59), (55, 60), (56, 61), (57, 62), (58, 63), (59, 64), (60, 65), (61, 66), (62, 67), (63, 68), (64, 69), (65, 70), (66, 71), (67, 72), (68, 73), (69, 74), (70, 71), (70, 79), (71, 80), (72, 76), (73, 75), (74, 77), (76, 78), (78, 81), (78, 82), (79, 81), (80, 82)])
me_cube_001.attributes.new('sharp_edge', 'BOOLEAN', 'EDGE').data.foreach_set('value', [ (min(e.vertices), max(e.vertices)) in _k for e in me_cube_001.edges])
_uv = me_cube_001.uv_layers.new(name='UVTex')
_uv.uv.foreach_set('vector', [0.2875, 0.4688, 0.152, 0.5268, 0.1366, 0.411, 0.2805, 0.3818, 0.2805, 0.2, 0.2769, 0.2909, 0.1154, 0.2909, 0.1366, 0.1708, 0.2875, 0.113, 0.2805, 0.2, 0.1366, 0.1708, 0.1521, 0.05496, 0.1366, 0.411, 0.1154, 0.2909, 0.2769, 0.2909, 0.2805, 0.3818, 0.2805, 0.3818, 0.2769, 0.2909, 0.4413, 0.2909, 0.4412, 0.3594, 0.2805, 0.2, 0.2875, 0.113, 0.4427, 0.1539, 0.4412, 0.2224, 0.2769, 0.2909, 0.2805, 0.2, 0.4412, 0.2224, 0.4413, 0.2909, 0.2875, 0.4688, 0.2805, 0.3818, 0.4412, 0.3594, 0.4427, 0.4279, 0.4427, 0.4279, 0.4412, 0.3594, 0.5956, 0.3525, 0.5944, 0.4143, 0.4413, 0.2909, 0.4412, 0.2224, 0.5956, 0.2293, 0.5972, 0.2909, 0.4412, 0.2224, 0.4427, 0.1539, 0.5945, 0.1675, 0.5956, 0.2293, 0.4412, 0.3594, 0.4413, 0.2909, 0.5972, 0.2909, 0.5956, 0.3525, 0.8788, 0.3985, 0.8867, 0.3462, 0.9261, 0.3633, 0.901, 0.4294, 0.8846, 0.2928, 0.8867, 0.2394, 0.9261, 0.2223, 0.9355, 0.2928, 0.8867, 0.2394, 0.8788, 0.1871, 0.901, 0.1562, 0.9261, 0.2223, 0.8867, 0.3462, 0.8846, 0.2928, 0.9355, 0.2928, 0.9261, 0.3633, 0.9261, 0.3633, 0.9355, 0.2928, 0.9755, 0.2928, 0.9526, 0.3841, 0.9261, 0.2223, 0.901, 0.1562, 0.9098, 0.1387, 0.9526, 0.2015, 0.9355, 0.2928, 0.9261, 0.2223, 0.9526, 0.2015, 0.9755, 0.2928, 0.901, 0.4294, 0.9261, 0.3633, 0.9526, 0.3841, 0.9098, 0.4469, 0.743, 0.6139, 0.743, 0.4978, 0.8056, 0.4978, 0.8056, 0.6139, 0.5972, 0.2909, 0.7263, 0.2909, 0.7236, 0.3522, 0.5956, 0.3525, 0.7263, 0.2909, 0.8653, 0.2909, 0.8607, 0.3536, 0.7236, 0.3522, 0.5945, 0.1675, 0.7208, 0.1682, 0.7236, 0.2297, 0.5956, 0.2293, 0.7208, 0.1682, 0.8559, 0.1664, 0.8607, 0.2283, 0.7236, 0.2297, 0.5956, 0.2293, 0.7236, 0.2297, 0.7263, 0.2909, 0.5972, 0.2909, 0.7236, 0.2297, 0.8607, 0.2283, 0.8653, 0.2909, 0.7263, 0.2909, 0.5956, 0.3525, 0.7236, 0.3522, 0.7208, 0.4137, 0.5944, 0.4143, 0.7236, 0.3522, 0.8607, 0.3536, 0.8559, 0.4154, 0.7208, 0.4137, 0.9523, 0.5688, 0.981, 0.7224, 0.9007, 0.7296, 0.8981, 0.6405, 0.981, 0.8321, 0.9522, 0.9858, 0.898, 0.9139, 0.9007, 0.8248, 0.981, 0.7224, 0.986, 0.7643, 0.9, 0.764, 0.9007, 0.7296, 0.986, 0.7902, 0.981, 0.8321, 0.9007, 0.8248, 0.9, 0.7903, 0.986, 0.7643, 0.986, 0.7902, 0.9, 0.7903, 0.9, 0.764, 0.8981, 0.6405, 0.9007, 0.7296, 0.8035, 0.7302, 0.8059, 0.6683, 0.9007, 0.8248, 0.898, 0.9139, 0.8057, 0.886, 0.8034, 0.8242, 0.9007, 0.7296, 0.9, 0.764, 0.8035, 0.7631, 0.8035, 0.7302, 0.9, 0.7903, 0.9007, 0.8248, 0.8034, 0.8242, 0.8036, 0.7913, 0.9, 0.764, 0.9, 0.7903, 0.8036, 0.7913, 0.8035, 0.7631, 0.8059, 0.6683, 0.8035, 0.7302, 0.673, 0.7269, 0.6757, 0.6677, 0.8034, 0.8242, 0.8057, 0.886, 0.6753, 0.8842, 0.673, 0.825, 0.8035, 0.7302, 0.8035, 0.7631, 0.673, 0.7598, 0.673, 0.7269, 0.8036, 0.7913, 0.8034, 0.8242, 0.673, 0.825, 0.6732, 0.7922, 0.8035, 0.7631, 0.8036, 0.7913, 0.6732, 0.7922, 0.673, 0.7598, 0.6757, 0.6677, 0.673, 0.7269, 0.5333, 0.7142, 0.5385, 0.6358, 0.673, 0.825, 0.6753, 0.8842, 0.5381, 0.9128, 0.5332, 0.8344, 0.673, 0.7269, 0.673, 0.7598, 0.5326, 0.7586, 0.5333, 0.7142, 0.6732, 0.7922, 0.673, 0.825, 0.5332, 0.8344, 0.5328, 0.79, 0.673, 0.7598, 0.6732, 0.7922, 0.5328, 0.79, 0.5326, 0.7586, 0.5385, 0.6358, 0.5333, 0.7142, 0.4103, 0.7137, 0.4107, 0.6084, 0.5332, 0.8344, 0.5381, 0.9128, 0.4103, 0.9386, 0.4102, 0.8333, 0.5333, 0.7142, 0.5326, 0.7586, 0.4096, 0.7597, 0.4103, 0.7137, 0.5328, 0.79, 0.5332, 0.8344, 0.4102, 0.8333, 0.4096, 0.7873, 0.5326, 0.7586, 0.5328, 0.79, 0.4096, 0.7873, 0.4096, 0.7597, 0.4107, 0.6084, 0.4103, 0.7137, 0.3089, 0.7148, 0.3107, 0.6045, 0.4102, 0.8333, 0.4103, 0.9386, 0.3106, 0.9423, 0.3088, 0.832, 0.4103, 0.7137, 0.4096, 0.7597, 0.3065, 0.7605, 0.3089, 0.7148, 0.4096, 0.7873, 0.4102, 0.8333, 0.3088, 0.832, 0.3064, 0.7864, 0.4096, 0.7597, 0.4096, 0.7873, 0.3064, 0.7864, 0.3065, 0.7605, 0.3107, 0.6045, 0.3089, 0.7148, 0.2315, 0.7152, 0.2174, 0.6194, 0.3088, 0.832, 0.3106, 0.9423, 0.2172, 0.9275, 0.2315, 0.8317, 0.3089, 0.7148, 0.3065, 0.7605, 0.2391, 0.7625, 0.2315, 0.7152, 0.3064, 0.7864, 0.3088, 0.832, 0.2315, 0.8317, 0.2393, 0.7842, 0.3065, 0.7605, 0.3064, 0.7864, 0.2393, 0.7842, 0.2391, 0.7625, 0.2174, 0.6194, 0.2315, 0.7152, 0.1663, 0.7273, 0.138, 0.6656, 0.2315, 0.8317, 0.2172, 0.9275, 0.1376, 0.8805, 0.1662, 0.8189, 0.138, 0.6656, 0.1663, 0.7273, 0.1015, 0.7395, 0.07096, 0.7197, 0.1662, 0.8189, 0.1376, 0.8805, 0.07058, 0.8247, 0.1013, 0.8056, 0.2391, 0.7625, 0.2393, 0.7842, 0.167, 0.7818, 0.1669, 0.7644, 0.1669, 0.7644, 0.167, 0.7818, 0.1001, 0.7815, 0.1002, 0.7634, 0.1015, 0.7395, 0.1002, 0.7634, 0.007767, 0.7714, 0.007767, 0.7714, 0.1002, 0.7634, 0.1001, 0.7815, 0.07058, 0.8247, 0.007767, 0.7714, 0.1013, 0.8056, 0.1013, 0.8056, 0.007767, 0.7714, 0.1001, 0.7815, 0.2315, 0.7152, 0.2391, 0.7625, 0.1669, 0.7644, 0.1663, 0.7273, 0.1663, 0.7273, 0.1669, 0.7644, 0.1002, 0.7634, 0.1015, 0.7395, 0.2315, 0.8317, 0.1662, 0.8189, 0.167, 0.7818, 0.2393, 0.7842, 0.1662, 0.8189, 0.1013, 0.8056, 0.1001, 0.7815, 0.167, 0.7818, 0.1015, 0.7395, 0.007767, 0.7714, 0.07096, 0.7197, 0.1366, 0.411, 0.152, 0.5268, 0.09676, 0.4873, 0.08856, 0.3951, 0.1366, 0.1708, 0.1154, 0.2909, 0.08051, 0.2909, 0.08856, 0.1867, 0.1521, 0.05496, 0.1366, 0.1708, 0.08856, 0.1867, 0.09676, 0.09441, 0.1154, 0.2909, 0.1366, 0.411, 0.08856, 0.3951, 0.08051, 0.2909, 0.08856, 0.3951, 0.09676, 0.4873, 0.05725, 0.5043, 0.04921, 0.4003, 0.08856, 0.1867, 0.08051, 0.2909, 0.05402, 0.2909, 0.04921, 0.1815, 0.09676, 0.09441, 0.08856, 0.1867, 0.04921, 0.1815, 0.05725, 0.07746, 0.08051, 0.2909, 0.08856, 0.3951, 0.04921, 0.4003, 0.05402, 0.2909, 0.04921, 0.4003, 0.05725, 0.5043, 0.008619, 0.5688, 0.007768, 0.4271, 0.05725, 0.07746, 0.04921, 0.1815, 0.007767, 0.1547, 0.008618, 0.01297, 0.03222, 0.2788, 0.05402, 0.2909, 0.03222, 0.303, 0.03222, 0.2788, 0.007767, 0.1547, 0.04921, 0.1815, 0.05402, 0.2909, 0.03222, 0.303, 0.05402, 0.2909, 0.04921, 0.4003, 0.007768, 0.4271, 0.6585, 0.5807, 0.6362, 0.5824, 0.6856, 0.4978, 0.6585, 0.5807, 0.6856, 0.4978, 0.743, 0.5824, 0.5517, 0.4995, 0.6362, 0.4978, 0.5788, 0.5824, 0.5517, 0.4995, 0.5788, 0.5824, 0.5293, 0.4978])
me_cube_001.materials.append(mat_wood)
me_cube_001.materials.append(mat_shinysteel)
me_cube_001.materials.append(mat_dullsteel)
me_cube_001.materials.append(mat_trim)
me_cube_001.use_remesh_preserve_volume = False
me_cube_001.use_remesh_preserve_attributes = False
me_cube_001.use_mirror_vertex_groups = False
me_cube_001.update()

# ---- objects
ob_lhscimitar = bpy.data.objects.new('LHScimitar', me_cube_003)
ob_naraphimsword2spec = bpy.data.objects.new('NaraphimSword2Spec', me_cube_002)
ob_naraphimsword2mats = bpy.data.objects.new('NaraphimSword2Mats', me_cube_001)
ob_lamp = bpy.data.objects.new('Lamp', light_lamp_001)
ob_camera = bpy.data.objects.new('Camera', cam_camera_001)

# ---- transforms, parenting, visibility, modifiers, constraints
ob_lhscimitar.location = (0.0, 0.0, 0.0)
ob_lhscimitar.lock_rotations_4d = False
ob_lhscimitar.empty_display_type = 'ARROWS'
ob_lhscimitar.lineart.crease_threshold = 0.0
_m = ob_lhscimitar.modifiers.new('EdgeSplit', 'EDGE_SPLIT')
_m.use_edge_angle = False
ob_naraphimsword2spec.location = (2.2, 0.0, 0.0)
ob_naraphimsword2spec.lock_rotations_4d = False
ob_naraphimsword2spec.empty_display_type = 'ARROWS'
ob_naraphimsword2spec.lineart.crease_threshold = 0.0
ob_naraphimsword2spec.material_slots[3].link = 'OBJECT'; ob_naraphimsword2spec.material_slots[3].material = mat_dullsteel_001
_m = ob_naraphimsword2spec.modifiers.new('EdgeSplit', 'EDGE_SPLIT')
_m.use_edge_angle = False
ob_naraphimsword2mats.location = (2.0, 0.0, 0.0)
ob_naraphimsword2mats.lock_rotations_4d = False
ob_naraphimsword2mats.empty_display_type = 'ARROWS'
ob_naraphimsword2mats.lineart.crease_threshold = 0.0
ob_naraphimsword2mats.material_slots[3].link = 'OBJECT'; ob_naraphimsword2mats.material_slots[3].material = mat_trim
_m = ob_naraphimsword2mats.modifiers.new('EdgeSplit', 'EDGE_SPLIT')
_m.use_edge_angle = False
ob_lamp.location = (2.5, -5.0, 7.5)
ob_lamp.rotation_euler = (0.17, 0.05665, 0.8606)
ob_lamp.lock_rotations_4d = False
ob_lamp.empty_display_type = 'ARROWS'
ob_lamp.lineart.crease_threshold = 0.0
ob_camera.location = (4.713, -3.923, 5.839)
ob_camera.rotation_euler = (0.8059, 0.1042, 0.7849)
ob_camera.lock_rotations_4d = False
ob_camera.empty_display_type = 'ARROWS'
ob_camera.lineart.crease_threshold = 0.0

# ---- collection membership
col_collection_1.objects.link(ob_lhscimitar)
col_collection_1.objects.link(ob_naraphimsword2spec)
col_collection_1.objects.link(ob_naraphimsword2mats)
col_collection_1.objects.link(ob_lamp)
col_collection_1.objects.link(ob_camera)

# ---- scene / render settings (as saved in the file)
scene.camera = ob_camera
scene.frame_start = 1; scene.frame_end = 250; scene.frame_set(1)
scene.render.engine = 'BLENDER_EEVEE_NEXT'
scene.render.image_settings.color_mode = 'RGB'
scene.render.image_settings.compression = 90
scene.render.resolution_x = 800
scene.render.resolution_y = 600
scene.render.resolution_percentage = 50
scene.render.pixel_aspect_x = 100.0
scene.render.pixel_aspect_y = 100.0
scene.render.fps = 25
scene.render.dither_intensity = 0.0
scene.render.use_compositing = False
scene.render.use_sequencer = False
scene.render.bake_margin = 4
scene.render.bake_bias = 0.0
scene.render.use_stamp_time = False
scene.render.use_stamp_date = False
scene.render.use_stamp_frame = False
scene.render.use_stamp_camera = False
scene.render.use_stamp_scene = False
scene.render.use_stamp_filename = False
scene.render.use_stamp_render_time = False
scene.render.stamp_font_size = 0
scene.cycles.use_denoising = False
scene.cycles.samples = 10
scene.cycles.sampling_pattern = 'TABULATED_SOBOL'
scene.cycles.light_sampling_threshold = 0.0
scene.cycles.use_adaptive_sampling = False
scene.cycles.use_light_tree = False
scene.cycles.blur_glossy = 0.0
scene.cycles.volume_bounces = 1
scene.cycles.pixel_filter_type = 'GAUSSIAN'
scene.cycles.sample_clamp_indirect = 0.0
scene.view_settings.view_transform = 'Raw'
bpy.context.view_layer.update()
